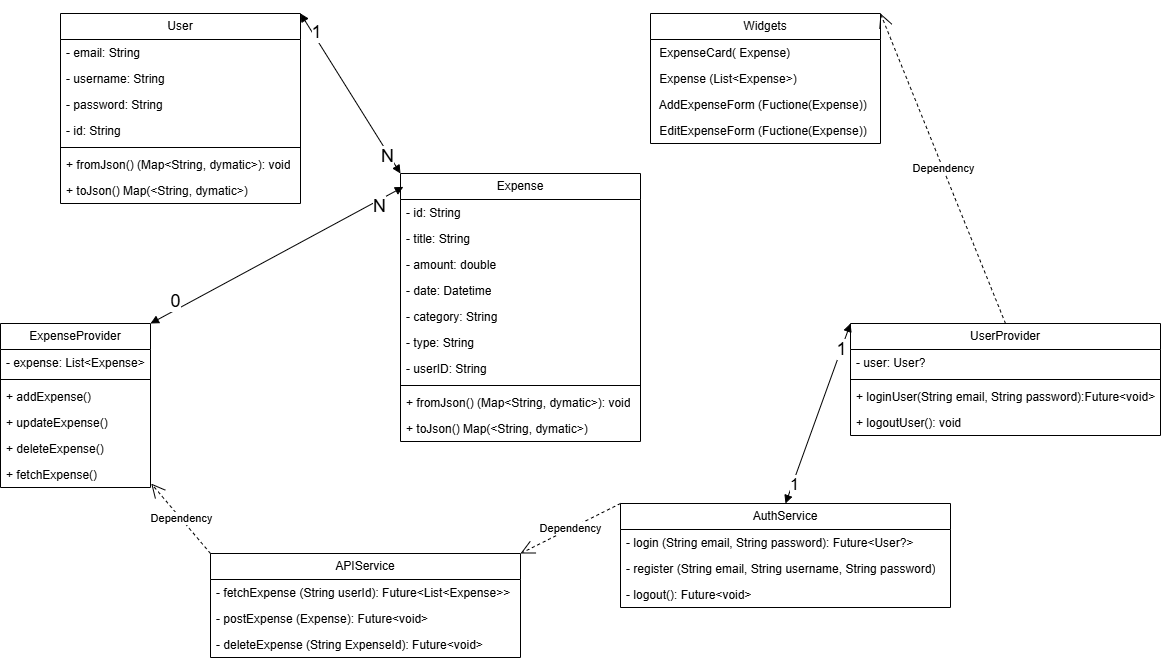

The diagram above was exported from draw.io. Its source (the exported page's mxGraphModel, read from the mxfile embedded in the PNG):
<mxGraphModel dx="1524" dy="680" grid="1" gridSize="10" guides="1" tooltips="1" connect="1" arrows="1" fold="1" page="1" pageScale="1" pageWidth="1654" pageHeight="2336" math="0" shadow="0">
  <root>
    <mxCell id="0" />
    <mxCell id="1" parent="0" />
    <mxCell id="Y-WgCoyZNT4Al4vdobPl-1" value="User" style="swimlane;fontStyle=0;childLayout=stackLayout;horizontal=1;startSize=26;fillColor=none;horizontalStack=0;resizeParent=1;resizeParentMax=0;resizeLast=0;collapsible=1;marginBottom=0;whiteSpace=wrap;html=1;" parent="1" vertex="1">
      <mxGeometry x="80" y="140" width="240" height="190" as="geometry" />
    </mxCell>
    <mxCell id="Y-WgCoyZNT4Al4vdobPl-3" value="- email: String" style="text;strokeColor=none;fillColor=none;align=left;verticalAlign=top;spacingLeft=4;spacingRight=4;overflow=hidden;rotatable=0;points=[[0,0.5],[1,0.5]];portConstraint=eastwest;whiteSpace=wrap;html=1;shadow=0;" parent="Y-WgCoyZNT4Al4vdobPl-1" vertex="1">
      <mxGeometry y="26" width="240" height="26" as="geometry" />
    </mxCell>
    <mxCell id="Y-WgCoyZNT4Al4vdobPl-4" value="- username: String&lt;div&gt;&lt;br&gt;&lt;/div&gt;" style="text;strokeColor=none;fillColor=none;align=left;verticalAlign=top;spacingLeft=4;spacingRight=4;overflow=hidden;rotatable=0;points=[[0,0.5],[1,0.5]];portConstraint=eastwest;whiteSpace=wrap;html=1;" parent="Y-WgCoyZNT4Al4vdobPl-1" vertex="1">
      <mxGeometry y="52" width="240" height="26" as="geometry" />
    </mxCell>
    <mxCell id="gcec78J7U2gk4A783VkP-1" value="- password: String&lt;div&gt;&lt;br&gt;&lt;/div&gt;" style="text;strokeColor=none;fillColor=none;align=left;verticalAlign=top;spacingLeft=4;spacingRight=4;overflow=hidden;rotatable=0;points=[[0,0.5],[1,0.5]];portConstraint=eastwest;whiteSpace=wrap;html=1;" parent="Y-WgCoyZNT4Al4vdobPl-1" vertex="1">
      <mxGeometry y="78" width="240" height="26" as="geometry" />
    </mxCell>
    <mxCell id="gcec78J7U2gk4A783VkP-2" value="- id: String&lt;div&gt;&lt;br&gt;&lt;/div&gt;" style="text;strokeColor=none;fillColor=none;align=left;verticalAlign=top;spacingLeft=4;spacingRight=4;overflow=hidden;rotatable=0;points=[[0,0.5],[1,0.5]];portConstraint=eastwest;whiteSpace=wrap;html=1;" parent="Y-WgCoyZNT4Al4vdobPl-1" vertex="1">
      <mxGeometry y="104" width="240" height="26" as="geometry" />
    </mxCell>
    <mxCell id="g2P3RCXJV69ydB8Qe5T8-12" value="" style="line;strokeWidth=1;fillColor=none;align=left;verticalAlign=middle;spacingTop=-1;spacingLeft=3;spacingRight=3;rotatable=0;labelPosition=right;points=[];portConstraint=eastwest;strokeColor=inherit;" vertex="1" parent="Y-WgCoyZNT4Al4vdobPl-1">
      <mxGeometry y="130" width="240" height="8" as="geometry" />
    </mxCell>
    <mxCell id="gcec78J7U2gk4A783VkP-3" value="+ fromJson() (Map&amp;lt;String, dymatic&amp;gt;): void" style="text;strokeColor=none;fillColor=none;align=left;verticalAlign=top;spacingLeft=4;spacingRight=4;overflow=hidden;rotatable=0;points=[[0,0.5],[1,0.5]];portConstraint=eastwest;whiteSpace=wrap;html=1;" parent="Y-WgCoyZNT4Al4vdobPl-1" vertex="1">
      <mxGeometry y="138" width="240" height="26" as="geometry" />
    </mxCell>
    <mxCell id="gcec78J7U2gk4A783VkP-4" value="+ toJson() Map(&amp;lt;String, dymatic&amp;gt;)" style="text;strokeColor=none;fillColor=none;align=left;verticalAlign=top;spacingLeft=4;spacingRight=4;overflow=hidden;rotatable=0;points=[[0,0.5],[1,0.5]];portConstraint=eastwest;whiteSpace=wrap;html=1;" parent="Y-WgCoyZNT4Al4vdobPl-1" vertex="1">
      <mxGeometry y="164" width="240" height="26" as="geometry" />
    </mxCell>
    <mxCell id="g2P3RCXJV69ydB8Qe5T8-2" value="Expense" style="swimlane;fontStyle=0;childLayout=stackLayout;horizontal=1;startSize=26;fillColor=none;horizontalStack=0;resizeParent=1;resizeParentMax=0;resizeLast=0;collapsible=1;marginBottom=0;whiteSpace=wrap;html=1;" vertex="1" parent="1">
      <mxGeometry x="420" y="300" width="240" height="268" as="geometry" />
    </mxCell>
    <mxCell id="g2P3RCXJV69ydB8Qe5T8-3" value="- id: String" style="text;strokeColor=none;fillColor=none;align=left;verticalAlign=top;spacingLeft=4;spacingRight=4;overflow=hidden;rotatable=0;points=[[0,0.5],[1,0.5]];portConstraint=eastwest;whiteSpace=wrap;html=1;" vertex="1" parent="g2P3RCXJV69ydB8Qe5T8-2">
      <mxGeometry y="26" width="240" height="26" as="geometry" />
    </mxCell>
    <mxCell id="g2P3RCXJV69ydB8Qe5T8-4" value="- title: String" style="text;strokeColor=none;fillColor=none;align=left;verticalAlign=top;spacingLeft=4;spacingRight=4;overflow=hidden;rotatable=0;points=[[0,0.5],[1,0.5]];portConstraint=eastwest;whiteSpace=wrap;html=1;" vertex="1" parent="g2P3RCXJV69ydB8Qe5T8-2">
      <mxGeometry y="52" width="240" height="26" as="geometry" />
    </mxCell>
    <mxCell id="g2P3RCXJV69ydB8Qe5T8-5" value="- amount: double" style="text;strokeColor=none;fillColor=none;align=left;verticalAlign=top;spacingLeft=4;spacingRight=4;overflow=hidden;rotatable=0;points=[[0,0.5],[1,0.5]];portConstraint=eastwest;whiteSpace=wrap;html=1;" vertex="1" parent="g2P3RCXJV69ydB8Qe5T8-2">
      <mxGeometry y="78" width="240" height="26" as="geometry" />
    </mxCell>
    <mxCell id="g2P3RCXJV69ydB8Qe5T8-6" value="- date: Datetime" style="text;strokeColor=none;fillColor=none;align=left;verticalAlign=top;spacingLeft=4;spacingRight=4;overflow=hidden;rotatable=0;points=[[0,0.5],[1,0.5]];portConstraint=eastwest;whiteSpace=wrap;html=1;" vertex="1" parent="g2P3RCXJV69ydB8Qe5T8-2">
      <mxGeometry y="104" width="240" height="26" as="geometry" />
    </mxCell>
    <mxCell id="g2P3RCXJV69ydB8Qe5T8-7" value="- category: String" style="text;strokeColor=none;fillColor=none;align=left;verticalAlign=top;spacingLeft=4;spacingRight=4;overflow=hidden;rotatable=0;points=[[0,0.5],[1,0.5]];portConstraint=eastwest;whiteSpace=wrap;html=1;" vertex="1" parent="g2P3RCXJV69ydB8Qe5T8-2">
      <mxGeometry y="130" width="240" height="26" as="geometry" />
    </mxCell>
    <mxCell id="g2P3RCXJV69ydB8Qe5T8-8" value="- type: String" style="text;strokeColor=none;fillColor=none;align=left;verticalAlign=top;spacingLeft=4;spacingRight=4;overflow=hidden;rotatable=0;points=[[0,0.5],[1,0.5]];portConstraint=eastwest;whiteSpace=wrap;html=1;" vertex="1" parent="g2P3RCXJV69ydB8Qe5T8-2">
      <mxGeometry y="156" width="240" height="26" as="geometry" />
    </mxCell>
    <mxCell id="g2P3RCXJV69ydB8Qe5T8-9" value="- userID: String" style="text;strokeColor=none;fillColor=none;align=left;verticalAlign=top;spacingLeft=4;spacingRight=4;overflow=hidden;rotatable=0;points=[[0,0.5],[1,0.5]];portConstraint=eastwest;whiteSpace=wrap;html=1;" vertex="1" parent="g2P3RCXJV69ydB8Qe5T8-2">
      <mxGeometry y="182" width="240" height="26" as="geometry" />
    </mxCell>
    <mxCell id="g2P3RCXJV69ydB8Qe5T8-11" value="" style="line;strokeWidth=1;fillColor=none;align=left;verticalAlign=middle;spacingTop=-1;spacingLeft=3;spacingRight=3;rotatable=0;labelPosition=right;points=[];portConstraint=eastwest;strokeColor=inherit;" vertex="1" parent="g2P3RCXJV69ydB8Qe5T8-2">
      <mxGeometry y="208" width="240" height="8" as="geometry" />
    </mxCell>
    <mxCell id="g2P3RCXJV69ydB8Qe5T8-10" value="+ fromJson() (Map&amp;lt;String, dymatic&amp;gt;): void" style="text;strokeColor=none;fillColor=none;align=left;verticalAlign=top;spacingLeft=4;spacingRight=4;overflow=hidden;rotatable=0;points=[[0,0.5],[1,0.5]];portConstraint=eastwest;whiteSpace=wrap;html=1;" vertex="1" parent="g2P3RCXJV69ydB8Qe5T8-2">
      <mxGeometry y="216" width="240" height="26" as="geometry" />
    </mxCell>
    <mxCell id="g2P3RCXJV69ydB8Qe5T8-20" value="+ toJson() Map(&amp;lt;String, dymatic&amp;gt;)" style="text;strokeColor=none;fillColor=none;align=left;verticalAlign=top;spacingLeft=4;spacingRight=4;overflow=hidden;rotatable=0;points=[[0,0.5],[1,0.5]];portConstraint=eastwest;whiteSpace=wrap;html=1;" vertex="1" parent="g2P3RCXJV69ydB8Qe5T8-2">
      <mxGeometry y="242" width="240" height="26" as="geometry" />
    </mxCell>
    <mxCell id="g2P3RCXJV69ydB8Qe5T8-21" value="ExpenseProvider" style="swimlane;fontStyle=0;childLayout=stackLayout;horizontal=1;startSize=26;fillColor=none;horizontalStack=0;resizeParent=1;resizeParentMax=0;resizeLast=0;collapsible=1;marginBottom=0;whiteSpace=wrap;html=1;" vertex="1" parent="1">
      <mxGeometry x="20" y="450" width="150" height="164" as="geometry" />
    </mxCell>
    <mxCell id="g2P3RCXJV69ydB8Qe5T8-22" value="- expense: List&amp;lt;Expense&amp;gt;" style="text;strokeColor=none;fillColor=none;align=left;verticalAlign=top;spacingLeft=4;spacingRight=4;overflow=hidden;rotatable=0;points=[[0,0.5],[1,0.5]];portConstraint=eastwest;whiteSpace=wrap;html=1;" vertex="1" parent="g2P3RCXJV69ydB8Qe5T8-21">
      <mxGeometry y="26" width="150" height="26" as="geometry" />
    </mxCell>
    <mxCell id="g2P3RCXJV69ydB8Qe5T8-25" value="" style="line;strokeWidth=1;fillColor=none;align=left;verticalAlign=middle;spacingTop=-1;spacingLeft=3;spacingRight=3;rotatable=0;labelPosition=right;points=[];portConstraint=eastwest;strokeColor=inherit;" vertex="1" parent="g2P3RCXJV69ydB8Qe5T8-21">
      <mxGeometry y="52" width="150" height="8" as="geometry" />
    </mxCell>
    <mxCell id="g2P3RCXJV69ydB8Qe5T8-23" value="+ addExpense()" style="text;strokeColor=none;fillColor=none;align=left;verticalAlign=top;spacingLeft=4;spacingRight=4;overflow=hidden;rotatable=0;points=[[0,0.5],[1,0.5]];portConstraint=eastwest;whiteSpace=wrap;html=1;" vertex="1" parent="g2P3RCXJV69ydB8Qe5T8-21">
      <mxGeometry y="60" width="150" height="26" as="geometry" />
    </mxCell>
    <mxCell id="g2P3RCXJV69ydB8Qe5T8-26" value="+ updateExpense()" style="text;strokeColor=none;fillColor=none;align=left;verticalAlign=top;spacingLeft=4;spacingRight=4;overflow=hidden;rotatable=0;points=[[0,0.5],[1,0.5]];portConstraint=eastwest;whiteSpace=wrap;html=1;" vertex="1" parent="g2P3RCXJV69ydB8Qe5T8-21">
      <mxGeometry y="86" width="150" height="26" as="geometry" />
    </mxCell>
    <mxCell id="g2P3RCXJV69ydB8Qe5T8-27" value="+ deleteExpense()" style="text;strokeColor=none;fillColor=none;align=left;verticalAlign=top;spacingLeft=4;spacingRight=4;overflow=hidden;rotatable=0;points=[[0,0.5],[1,0.5]];portConstraint=eastwest;whiteSpace=wrap;html=1;" vertex="1" parent="g2P3RCXJV69ydB8Qe5T8-21">
      <mxGeometry y="112" width="150" height="26" as="geometry" />
    </mxCell>
    <mxCell id="g2P3RCXJV69ydB8Qe5T8-28" value="+ fetchExpense()" style="text;strokeColor=none;fillColor=none;align=left;verticalAlign=top;spacingLeft=4;spacingRight=4;overflow=hidden;rotatable=0;points=[[0,0.5],[1,0.5]];portConstraint=eastwest;whiteSpace=wrap;html=1;" vertex="1" parent="g2P3RCXJV69ydB8Qe5T8-21">
      <mxGeometry y="138" width="150" height="26" as="geometry" />
    </mxCell>
    <mxCell id="g2P3RCXJV69ydB8Qe5T8-30" value="APIService" style="swimlane;fontStyle=0;childLayout=stackLayout;horizontal=1;startSize=26;fillColor=none;horizontalStack=0;resizeParent=1;resizeParentMax=0;resizeLast=0;collapsible=1;marginBottom=0;whiteSpace=wrap;html=1;" vertex="1" parent="1">
      <mxGeometry x="230" y="680" width="310" height="104" as="geometry" />
    </mxCell>
    <mxCell id="g2P3RCXJV69ydB8Qe5T8-31" value="- fetchExpense (String userId): Future&amp;lt;List&amp;lt;Expense&amp;gt;&amp;gt;" style="text;strokeColor=none;fillColor=none;align=left;verticalAlign=top;spacingLeft=4;spacingRight=4;overflow=hidden;rotatable=0;points=[[0,0.5],[1,0.5]];portConstraint=eastwest;whiteSpace=wrap;html=1;" vertex="1" parent="g2P3RCXJV69ydB8Qe5T8-30">
      <mxGeometry y="26" width="310" height="26" as="geometry" />
    </mxCell>
    <mxCell id="g2P3RCXJV69ydB8Qe5T8-32" value="- postExpense (Expense): Future&amp;lt;void&amp;gt;&amp;nbsp;&amp;nbsp;" style="text;strokeColor=none;fillColor=none;align=left;verticalAlign=top;spacingLeft=4;spacingRight=4;overflow=hidden;rotatable=0;points=[[0,0.5],[1,0.5]];portConstraint=eastwest;whiteSpace=wrap;html=1;" vertex="1" parent="g2P3RCXJV69ydB8Qe5T8-30">
      <mxGeometry y="52" width="310" height="26" as="geometry" />
    </mxCell>
    <mxCell id="g2P3RCXJV69ydB8Qe5T8-33" value="- deleteExpense (String ExpenseId): Future&amp;lt;void&amp;gt;&amp;nbsp;&amp;nbsp;" style="text;strokeColor=none;fillColor=none;align=left;verticalAlign=top;spacingLeft=4;spacingRight=4;overflow=hidden;rotatable=0;points=[[0,0.5],[1,0.5]];portConstraint=eastwest;whiteSpace=wrap;html=1;" vertex="1" parent="g2P3RCXJV69ydB8Qe5T8-30">
      <mxGeometry y="78" width="310" height="26" as="geometry" />
    </mxCell>
    <mxCell id="g2P3RCXJV69ydB8Qe5T8-34" value="AuthService" style="swimlane;fontStyle=0;childLayout=stackLayout;horizontal=1;startSize=26;fillColor=none;horizontalStack=0;resizeParent=1;resizeParentMax=0;resizeLast=0;collapsible=1;marginBottom=0;whiteSpace=wrap;html=1;" vertex="1" parent="1">
      <mxGeometry x="640" y="630" width="330" height="104" as="geometry" />
    </mxCell>
    <mxCell id="g2P3RCXJV69ydB8Qe5T8-35" value="- login (String email, String password): Future&amp;lt;User?&amp;gt;&amp;nbsp;" style="text;strokeColor=none;fillColor=none;align=left;verticalAlign=top;spacingLeft=4;spacingRight=4;overflow=hidden;rotatable=0;points=[[0,0.5],[1,0.5]];portConstraint=eastwest;whiteSpace=wrap;html=1;" vertex="1" parent="g2P3RCXJV69ydB8Qe5T8-34">
      <mxGeometry y="26" width="330" height="26" as="geometry" />
    </mxCell>
    <mxCell id="g2P3RCXJV69ydB8Qe5T8-36" value="- register (String email, String username, String password)" style="text;strokeColor=none;fillColor=none;align=left;verticalAlign=top;spacingLeft=4;spacingRight=4;overflow=hidden;rotatable=0;points=[[0,0.5],[1,0.5]];portConstraint=eastwest;whiteSpace=wrap;html=1;" vertex="1" parent="g2P3RCXJV69ydB8Qe5T8-34">
      <mxGeometry y="52" width="330" height="26" as="geometry" />
    </mxCell>
    <mxCell id="g2P3RCXJV69ydB8Qe5T8-37" value="- logout(): Future&amp;lt;void&amp;gt;" style="text;strokeColor=none;fillColor=none;align=left;verticalAlign=top;spacingLeft=4;spacingRight=4;overflow=hidden;rotatable=0;points=[[0,0.5],[1,0.5]];portConstraint=eastwest;whiteSpace=wrap;html=1;" vertex="1" parent="g2P3RCXJV69ydB8Qe5T8-34">
      <mxGeometry y="78" width="330" height="26" as="geometry" />
    </mxCell>
    <mxCell id="g2P3RCXJV69ydB8Qe5T8-38" value="UserProvider" style="swimlane;fontStyle=0;childLayout=stackLayout;horizontal=1;startSize=26;fillColor=none;horizontalStack=0;resizeParent=1;resizeParentMax=0;resizeLast=0;collapsible=1;marginBottom=0;whiteSpace=wrap;html=1;" vertex="1" parent="1">
      <mxGeometry x="870" y="450" width="310" height="112" as="geometry" />
    </mxCell>
    <mxCell id="g2P3RCXJV69ydB8Qe5T8-39" value="- user: User?" style="text;strokeColor=none;fillColor=none;align=left;verticalAlign=top;spacingLeft=4;spacingRight=4;overflow=hidden;rotatable=0;points=[[0,0.5],[1,0.5]];portConstraint=eastwest;whiteSpace=wrap;html=1;" vertex="1" parent="g2P3RCXJV69ydB8Qe5T8-38">
      <mxGeometry y="26" width="310" height="26" as="geometry" />
    </mxCell>
    <mxCell id="g2P3RCXJV69ydB8Qe5T8-42" value="" style="line;strokeWidth=1;fillColor=none;align=left;verticalAlign=middle;spacingTop=-1;spacingLeft=3;spacingRight=3;rotatable=0;labelPosition=right;points=[];portConstraint=eastwest;strokeColor=inherit;" vertex="1" parent="g2P3RCXJV69ydB8Qe5T8-38">
      <mxGeometry y="52" width="310" height="8" as="geometry" />
    </mxCell>
    <mxCell id="g2P3RCXJV69ydB8Qe5T8-40" value="+ loginUser(String email, String password):Future&amp;lt;void&amp;gt;" style="text;strokeColor=none;fillColor=none;align=left;verticalAlign=top;spacingLeft=4;spacingRight=4;overflow=hidden;rotatable=0;points=[[0,0.5],[1,0.5]];portConstraint=eastwest;whiteSpace=wrap;html=1;" vertex="1" parent="g2P3RCXJV69ydB8Qe5T8-38">
      <mxGeometry y="60" width="310" height="26" as="geometry" />
    </mxCell>
    <mxCell id="g2P3RCXJV69ydB8Qe5T8-41" value="+ logoutUser(): void" style="text;strokeColor=none;fillColor=none;align=left;verticalAlign=top;spacingLeft=4;spacingRight=4;overflow=hidden;rotatable=0;points=[[0,0.5],[1,0.5]];portConstraint=eastwest;whiteSpace=wrap;html=1;" vertex="1" parent="g2P3RCXJV69ydB8Qe5T8-38">
      <mxGeometry y="86" width="310" height="26" as="geometry" />
    </mxCell>
    <mxCell id="g2P3RCXJV69ydB8Qe5T8-43" value="Widgets" style="swimlane;fontStyle=0;childLayout=stackLayout;horizontal=1;startSize=26;fillColor=none;horizontalStack=0;resizeParent=1;resizeParentMax=0;resizeLast=0;collapsible=1;marginBottom=0;whiteSpace=wrap;html=1;" vertex="1" parent="1">
      <mxGeometry x="670" y="140" width="230" height="130" as="geometry" />
    </mxCell>
    <mxCell id="g2P3RCXJV69ydB8Qe5T8-44" value="&amp;nbsp;ExpenseCard( Expense)" style="text;strokeColor=none;fillColor=none;align=left;verticalAlign=top;spacingLeft=4;spacingRight=4;overflow=hidden;rotatable=0;points=[[0,0.5],[1,0.5]];portConstraint=eastwest;whiteSpace=wrap;html=1;" vertex="1" parent="g2P3RCXJV69ydB8Qe5T8-43">
      <mxGeometry y="26" width="230" height="26" as="geometry" />
    </mxCell>
    <mxCell id="g2P3RCXJV69ydB8Qe5T8-45" value="&amp;nbsp;Expense (List&amp;lt;Expense&amp;gt;)" style="text;strokeColor=none;fillColor=none;align=left;verticalAlign=top;spacingLeft=4;spacingRight=4;overflow=hidden;rotatable=0;points=[[0,0.5],[1,0.5]];portConstraint=eastwest;whiteSpace=wrap;html=1;" vertex="1" parent="g2P3RCXJV69ydB8Qe5T8-43">
      <mxGeometry y="52" width="230" height="26" as="geometry" />
    </mxCell>
    <mxCell id="g2P3RCXJV69ydB8Qe5T8-46" value="&amp;nbsp;AddExpenseForm (Fuctione(Expense))" style="text;strokeColor=none;fillColor=none;align=left;verticalAlign=top;spacingLeft=4;spacingRight=4;overflow=hidden;rotatable=0;points=[[0,0.5],[1,0.5]];portConstraint=eastwest;whiteSpace=wrap;html=1;" vertex="1" parent="g2P3RCXJV69ydB8Qe5T8-43">
      <mxGeometry y="78" width="230" height="26" as="geometry" />
    </mxCell>
    <mxCell id="g2P3RCXJV69ydB8Qe5T8-47" value="&amp;nbsp;EditExpenseForm (Fuctione(Expense))" style="text;strokeColor=none;fillColor=none;align=left;verticalAlign=top;spacingLeft=4;spacingRight=4;overflow=hidden;rotatable=0;points=[[0,0.5],[1,0.5]];portConstraint=eastwest;whiteSpace=wrap;html=1;" vertex="1" parent="g2P3RCXJV69ydB8Qe5T8-43">
      <mxGeometry y="104" width="230" height="26" as="geometry" />
    </mxCell>
    <mxCell id="g2P3RCXJV69ydB8Qe5T8-54" value="" style="endArrow=block;startArrow=block;endFill=1;startFill=1;html=1;rounded=0;exitX=1;exitY=0;exitDx=0;exitDy=0;entryX=0;entryY=0;entryDx=0;entryDy=0;" edge="1" parent="1" source="Y-WgCoyZNT4Al4vdobPl-1" target="g2P3RCXJV69ydB8Qe5T8-2">
      <mxGeometry width="160" relative="1" as="geometry">
        <mxPoint x="350" y="270" as="sourcePoint" />
        <mxPoint x="500" y="330" as="targetPoint" />
      </mxGeometry>
    </mxCell>
    <mxCell id="g2P3RCXJV69ydB8Qe5T8-55" value="&lt;font style=&quot;font-size: 18px;&quot;&gt;1&lt;/font&gt;" style="edgeLabel;html=1;align=center;verticalAlign=middle;resizable=0;points=[];" vertex="1" connectable="0" parent="g2P3RCXJV69ydB8Qe5T8-54">
      <mxGeometry x="-0.8612" y="1" relative="1" as="geometry">
        <mxPoint x="7" y="8" as="offset" />
      </mxGeometry>
    </mxCell>
    <mxCell id="g2P3RCXJV69ydB8Qe5T8-56" value="&lt;font style=&quot;font-size: 18px;&quot;&gt;N&lt;/font&gt;" style="edgeLabel;html=1;align=center;verticalAlign=middle;resizable=0;points=[];" vertex="1" connectable="0" parent="g2P3RCXJV69ydB8Qe5T8-54">
      <mxGeometry x="0.8844" y="1" relative="1" as="geometry">
        <mxPoint x="-9" y="-8" as="offset" />
      </mxGeometry>
    </mxCell>
    <mxCell id="g2P3RCXJV69ydB8Qe5T8-57" value="" style="endArrow=block;startArrow=block;endFill=1;startFill=1;html=1;rounded=0;exitX=1;exitY=0;exitDx=0;exitDy=0;entryX=0.012;entryY=0.05;entryDx=0;entryDy=0;entryPerimeter=0;" edge="1" parent="1" source="g2P3RCXJV69ydB8Qe5T8-21" target="g2P3RCXJV69ydB8Qe5T8-2">
      <mxGeometry width="160" relative="1" as="geometry">
        <mxPoint x="270" y="440" as="sourcePoint" />
        <mxPoint x="470" y="560" as="targetPoint" />
      </mxGeometry>
    </mxCell>
    <mxCell id="g2P3RCXJV69ydB8Qe5T8-58" value="&lt;font style=&quot;font-size: 18px;&quot;&gt;0&lt;/font&gt;" style="edgeLabel;html=1;align=center;verticalAlign=middle;resizable=0;points=[];" vertex="1" connectable="0" parent="g2P3RCXJV69ydB8Qe5T8-57">
      <mxGeometry x="-0.8612" y="1" relative="1" as="geometry">
        <mxPoint x="7" y="-12" as="offset" />
      </mxGeometry>
    </mxCell>
    <mxCell id="g2P3RCXJV69ydB8Qe5T8-59" value="&lt;font style=&quot;font-size: 18px;&quot;&gt;N&lt;/font&gt;" style="edgeLabel;html=1;align=center;verticalAlign=middle;resizable=0;points=[];" vertex="1" connectable="0" parent="g2P3RCXJV69ydB8Qe5T8-57">
      <mxGeometry x="0.8844" y="1" relative="1" as="geometry">
        <mxPoint x="-9" y="12" as="offset" />
      </mxGeometry>
    </mxCell>
    <mxCell id="g2P3RCXJV69ydB8Qe5T8-60" value="Dependency" style="endArrow=open;endSize=12;dashed=1;html=1;rounded=0;exitX=0;exitY=0;exitDx=0;exitDy=0;entryX=1.005;entryY=0.849;entryDx=0;entryDy=0;entryPerimeter=0;" edge="1" parent="1" source="g2P3RCXJV69ydB8Qe5T8-30" target="g2P3RCXJV69ydB8Qe5T8-28">
      <mxGeometry width="160" relative="1" as="geometry">
        <mxPoint x="260" y="650" as="sourcePoint" />
        <mxPoint x="210" y="480" as="targetPoint" />
      </mxGeometry>
    </mxCell>
    <mxCell id="g2P3RCXJV69ydB8Qe5T8-61" value="Dependency" style="endArrow=open;endSize=12;dashed=1;html=1;rounded=0;exitX=0;exitY=0;exitDx=0;exitDy=0;entryX=1;entryY=0;entryDx=0;entryDy=0;" edge="1" parent="1" source="g2P3RCXJV69ydB8Qe5T8-34" target="g2P3RCXJV69ydB8Qe5T8-30">
      <mxGeometry width="160" relative="1" as="geometry">
        <mxPoint x="640" y="811" as="sourcePoint" />
        <mxPoint x="570" y="590" as="targetPoint" />
      </mxGeometry>
    </mxCell>
    <mxCell id="g2P3RCXJV69ydB8Qe5T8-63" value="" style="endArrow=block;startArrow=block;endFill=1;startFill=1;html=1;rounded=0;exitX=0.5;exitY=0;exitDx=0;exitDy=0;entryX=0;entryY=0;entryDx=0;entryDy=0;" edge="1" parent="1" source="g2P3RCXJV69ydB8Qe5T8-34" target="g2P3RCXJV69ydB8Qe5T8-38">
      <mxGeometry width="160" relative="1" as="geometry">
        <mxPoint x="750" y="490" as="sourcePoint" />
        <mxPoint x="910" y="490" as="targetPoint" />
      </mxGeometry>
    </mxCell>
    <mxCell id="g2P3RCXJV69ydB8Qe5T8-64" value="&lt;font size=&quot;3&quot;&gt;1&lt;/font&gt;" style="edgeLabel;html=1;align=center;verticalAlign=middle;resizable=0;points=[];" vertex="1" connectable="0" parent="g2P3RCXJV69ydB8Qe5T8-63">
      <mxGeometry x="-0.7706" y="-1" relative="1" as="geometry">
        <mxPoint as="offset" />
      </mxGeometry>
    </mxCell>
    <mxCell id="g2P3RCXJV69ydB8Qe5T8-65" value="&lt;font style=&quot;font-size: 18px;&quot;&gt;1&lt;/font&gt;" style="edgeLabel;html=1;align=center;verticalAlign=middle;resizable=0;points=[];" vertex="1" connectable="0" parent="g2P3RCXJV69ydB8Qe5T8-63">
      <mxGeometry x="0.7116" relative="1" as="geometry">
        <mxPoint as="offset" />
      </mxGeometry>
    </mxCell>
    <mxCell id="g2P3RCXJV69ydB8Qe5T8-66" value="Dependency" style="endArrow=open;endSize=12;dashed=1;html=1;rounded=0;exitX=0.5;exitY=0;exitDx=0;exitDy=0;entryX=1;entryY=0;entryDx=0;entryDy=0;" edge="1" parent="1" source="g2P3RCXJV69ydB8Qe5T8-38" target="g2P3RCXJV69ydB8Qe5T8-43">
      <mxGeometry width="160" relative="1" as="geometry">
        <mxPoint x="1030" y="270" as="sourcePoint" />
        <mxPoint x="930" y="320" as="targetPoint" />
      </mxGeometry>
    </mxCell>
  </root>
</mxGraphModel>